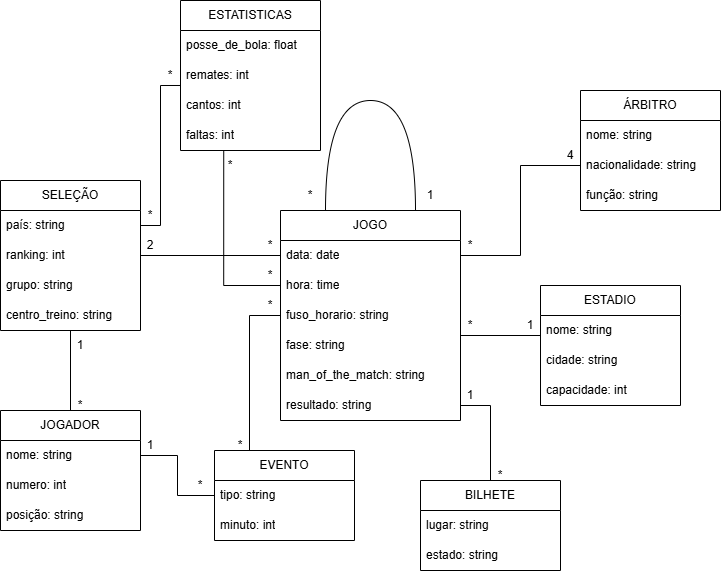

The diagram above was exported from draw.io. Its source (the exported page's mxGraphModel, read from the mxfile embedded in the PNG):
<mxGraphModel dx="988" dy="619" grid="1" gridSize="10" guides="1" tooltips="1" connect="1" arrows="1" fold="1" page="1" pageScale="1" pageWidth="827" pageHeight="1169" math="0" shadow="0">
  <root>
    <mxCell id="0" />
    <mxCell id="1" parent="0" />
    <mxCell id="yxhfCBItAHBspipDqdAE-13" edge="1" parent="1" source="yxhfCBItAHBspipDqdAE-5" style="edgeStyle=orthogonalEdgeStyle;rounded=0;orthogonalLoop=1;jettySize=auto;html=1;endArrow=none;endFill=0;exitX=0;exitY=0.5;exitDx=0;exitDy=0;entryX=0.25;entryY=0;entryDx=0;entryDy=0;" target="yxhfCBItAHBspipDqdAE-35" value="">
      <mxGeometry relative="1" as="geometry">
        <mxPoint x="360" y="340" as="sourcePoint" />
        <mxPoint x="300" y="465" as="targetPoint" />
      </mxGeometry>
    </mxCell>
    <mxCell id="yxhfCBItAHBspipDqdAE-57" edge="1" parent="1" source="yxhfCBItAHBspipDqdAE-4" style="rounded=0;orthogonalLoop=1;jettySize=auto;html=1;endArrow=none;endFill=0;entryX=0.489;entryY=1.073;entryDx=0;entryDy=0;entryPerimeter=0;edgeStyle=orthogonalEdgeStyle;exitX=0;exitY=0.5;exitDx=0;exitDy=0;" value="">
      <mxGeometry relative="1" as="geometry">
        <mxPoint x="404.77" y="237.81" as="sourcePoint" />
        <mxPoint x="283.23" y="180.00000000000006" as="targetPoint" />
      </mxGeometry>
    </mxCell>
    <mxCell id="eQFXZ0zZ46FFMu1ENiQI-6" edge="1" parent="1" source="yxhfCBItAHBspipDqdAE-2" style="edgeStyle=orthogonalEdgeStyle;rounded=1;orthogonalLoop=1;jettySize=auto;html=1;exitX=0.75;exitY=0;exitDx=0;exitDy=0;elbow=vertical;curved=1;entryX=0.25;entryY=0;entryDx=0;entryDy=0;endArrow=none;endFill=0;" target="yxhfCBItAHBspipDqdAE-2">
      <mxGeometry relative="1" as="geometry">
        <Array as="points">
          <mxPoint x="475" y="130" />
          <mxPoint x="385" y="130" />
        </Array>
        <mxPoint x="390" y="230" as="targetPoint" />
      </mxGeometry>
    </mxCell>
    <mxCell id="yxhfCBItAHBspipDqdAE-2" parent="1" style="swimlane;fontStyle=0;childLayout=stackLayout;horizontal=1;startSize=30;horizontalStack=0;resizeParent=1;resizeParentMax=0;resizeLast=0;collapsible=1;marginBottom=0;whiteSpace=wrap;html=1;" value="JOGO" vertex="1">
      <mxGeometry height="210" width="180" x="340" y="240" as="geometry">
        <mxRectangle height="30" width="70" x="340" y="260" as="alternateBounds" />
      </mxGeometry>
    </mxCell>
    <mxCell id="yxhfCBItAHBspipDqdAE-3" parent="yxhfCBItAHBspipDqdAE-2" style="text;strokeColor=none;fillColor=none;align=left;verticalAlign=middle;spacingLeft=4;spacingRight=4;overflow=hidden;points=[[0,0.5],[1,0.5]];portConstraint=eastwest;rotatable=0;whiteSpace=wrap;html=1;" value="data: date" vertex="1">
      <mxGeometry height="30" width="180" y="30" as="geometry" />
    </mxCell>
    <mxCell id="yxhfCBItAHBspipDqdAE-4" parent="yxhfCBItAHBspipDqdAE-2" style="text;strokeColor=none;fillColor=none;align=left;verticalAlign=middle;spacingLeft=4;spacingRight=4;overflow=hidden;points=[[0,0.5],[1,0.5]];portConstraint=eastwest;rotatable=0;whiteSpace=wrap;html=1;" value="hora: time" vertex="1">
      <mxGeometry height="30" width="180" y="60" as="geometry" />
    </mxCell>
    <mxCell id="yxhfCBItAHBspipDqdAE-5" parent="yxhfCBItAHBspipDqdAE-2" style="text;strokeColor=none;fillColor=none;align=left;verticalAlign=middle;spacingLeft=4;spacingRight=4;overflow=hidden;points=[[0,0.5],[1,0.5]];portConstraint=eastwest;rotatable=0;whiteSpace=wrap;html=1;" value="fuso_horario: string" vertex="1">
      <mxGeometry height="30" width="180" y="90" as="geometry" />
    </mxCell>
    <mxCell id="yxhfCBItAHBspipDqdAE-7" parent="yxhfCBItAHBspipDqdAE-2" style="text;strokeColor=none;fillColor=none;align=left;verticalAlign=middle;spacingLeft=4;spacingRight=4;overflow=hidden;points=[[0,0.5],[1,0.5]];portConstraint=eastwest;rotatable=0;whiteSpace=wrap;html=1;" value="fase: string" vertex="1">
      <mxGeometry height="30" width="180" y="120" as="geometry" />
    </mxCell>
    <mxCell id="yxhfCBItAHBspipDqdAE-74" parent="yxhfCBItAHBspipDqdAE-2" style="text;strokeColor=none;fillColor=none;align=left;verticalAlign=middle;spacingLeft=4;spacingRight=4;overflow=hidden;points=[[0,0.5],[1,0.5]];portConstraint=eastwest;rotatable=0;whiteSpace=wrap;html=1;" value="man_of_the_match: string" vertex="1">
      <mxGeometry height="30" width="180" y="150" as="geometry" />
    </mxCell>
    <mxCell id="eQFXZ0zZ46FFMu1ENiQI-1" parent="yxhfCBItAHBspipDqdAE-2" style="text;strokeColor=none;fillColor=none;align=left;verticalAlign=middle;spacingLeft=4;spacingRight=4;overflow=hidden;points=[[0,0.5],[1,0.5]];portConstraint=eastwest;rotatable=0;whiteSpace=wrap;html=1;" value="resultado: string" vertex="1">
      <mxGeometry height="30" width="180" y="180" as="geometry" />
    </mxCell>
    <mxCell id="yxhfCBItAHBspipDqdAE-42" edge="1" parent="1" style="rounded=0;orthogonalLoop=1;jettySize=auto;html=1;endArrow=none;endFill=0;entryX=1;entryY=0.5;entryDx=0;entryDy=0;" value="">
      <mxGeometry relative="1" as="geometry">
        <mxPoint x="600" y="365" as="sourcePoint" />
        <mxPoint x="520" y="365" as="targetPoint" />
      </mxGeometry>
    </mxCell>
    <mxCell id="yxhfCBItAHBspipDqdAE-8" parent="1" style="swimlane;fontStyle=0;childLayout=stackLayout;horizontal=1;startSize=30;horizontalStack=0;resizeParent=1;resizeParentMax=0;resizeLast=0;collapsible=1;marginBottom=0;whiteSpace=wrap;html=1;" value="ESTADIO" vertex="1">
      <mxGeometry height="120" width="140" x="600" y="315" as="geometry" />
    </mxCell>
    <mxCell id="yxhfCBItAHBspipDqdAE-9" parent="yxhfCBItAHBspipDqdAE-8" style="text;strokeColor=none;fillColor=none;align=left;verticalAlign=middle;spacingLeft=4;spacingRight=4;overflow=hidden;points=[[0,0.5],[1,0.5]];portConstraint=eastwest;rotatable=0;whiteSpace=wrap;html=1;" value="nome: string" vertex="1">
      <mxGeometry height="30" width="140" y="30" as="geometry" />
    </mxCell>
    <mxCell id="yxhfCBItAHBspipDqdAE-10" parent="yxhfCBItAHBspipDqdAE-8" style="text;strokeColor=none;fillColor=none;align=left;verticalAlign=middle;spacingLeft=4;spacingRight=4;overflow=hidden;points=[[0,0.5],[1,0.5]];portConstraint=eastwest;rotatable=0;whiteSpace=wrap;html=1;" value="cidade: string" vertex="1">
      <mxGeometry height="30" width="140" y="60" as="geometry" />
    </mxCell>
    <mxCell id="yxhfCBItAHBspipDqdAE-11" parent="yxhfCBItAHBspipDqdAE-8" style="text;strokeColor=none;fillColor=none;align=left;verticalAlign=middle;spacingLeft=4;spacingRight=4;overflow=hidden;points=[[0,0.5],[1,0.5]];portConstraint=eastwest;rotatable=0;whiteSpace=wrap;html=1;" value="capacidade: int" vertex="1">
      <mxGeometry height="30" width="140" y="90" as="geometry" />
    </mxCell>
    <mxCell id="yxhfCBItAHBspipDqdAE-15" parent="1" style="text;html=1;whiteSpace=wrap;strokeColor=none;fillColor=none;align=center;verticalAlign=middle;rounded=0;" value="*" vertex="1">
      <mxGeometry height="30" width="60" x="300" y="320" as="geometry" />
    </mxCell>
    <mxCell id="yxhfCBItAHBspipDqdAE-16" parent="1" style="text;html=1;whiteSpace=wrap;strokeColor=none;fillColor=none;align=center;verticalAlign=middle;rounded=0;" value="*" vertex="1">
      <mxGeometry height="30" width="60" x="270" y="460" as="geometry" />
    </mxCell>
    <mxCell id="yxhfCBItAHBspipDqdAE-24" edge="1" parent="1" source="yxhfCBItAHBspipDqdAE-19" style="rounded=0;orthogonalLoop=1;jettySize=auto;html=1;endArrow=none;endFill=0;entryX=0;entryY=0.5;entryDx=0;entryDy=0;" target="yxhfCBItAHBspipDqdAE-3" value="">
      <mxGeometry relative="1" as="geometry">
        <mxPoint x="330" y="275" as="targetPoint" />
      </mxGeometry>
    </mxCell>
    <mxCell id="yxhfCBItAHBspipDqdAE-19" parent="1" style="swimlane;fontStyle=0;childLayout=stackLayout;horizontal=1;startSize=30;horizontalStack=0;resizeParent=1;resizeParentMax=0;resizeLast=0;collapsible=1;marginBottom=0;whiteSpace=wrap;html=1;" value="SELEÇÃO" vertex="1">
      <mxGeometry height="150" width="140" x="60" y="210" as="geometry" />
    </mxCell>
    <mxCell id="yxhfCBItAHBspipDqdAE-20" parent="yxhfCBItAHBspipDqdAE-19" style="text;strokeColor=none;fillColor=none;align=left;verticalAlign=middle;spacingLeft=4;spacingRight=4;overflow=hidden;points=[[0,0.5],[1,0.5]];portConstraint=eastwest;rotatable=0;whiteSpace=wrap;html=1;" value="país: string" vertex="1">
      <mxGeometry height="30" width="140" y="30" as="geometry" />
    </mxCell>
    <mxCell id="yxhfCBItAHBspipDqdAE-21" parent="yxhfCBItAHBspipDqdAE-19" style="text;strokeColor=none;fillColor=none;align=left;verticalAlign=middle;spacingLeft=4;spacingRight=4;overflow=hidden;points=[[0,0.5],[1,0.5]];portConstraint=eastwest;rotatable=0;whiteSpace=wrap;html=1;" value="ranking: int" vertex="1">
      <mxGeometry height="30" width="140" y="60" as="geometry" />
    </mxCell>
    <mxCell id="yxhfCBItAHBspipDqdAE-22" parent="yxhfCBItAHBspipDqdAE-19" style="text;strokeColor=none;fillColor=none;align=left;verticalAlign=middle;spacingLeft=4;spacingRight=4;overflow=hidden;points=[[0,0.5],[1,0.5]];portConstraint=eastwest;rotatable=0;whiteSpace=wrap;html=1;" value="grupo: string" vertex="1">
      <mxGeometry height="30" width="140" y="90" as="geometry" />
    </mxCell>
    <mxCell id="yxhfCBItAHBspipDqdAE-23" parent="yxhfCBItAHBspipDqdAE-19" style="text;strokeColor=none;fillColor=none;align=left;verticalAlign=middle;spacingLeft=4;spacingRight=4;overflow=hidden;points=[[0,0.5],[1,0.5]];portConstraint=eastwest;rotatable=0;whiteSpace=wrap;html=1;" value="centro_treino: string" vertex="1">
      <mxGeometry height="30" width="140" y="120" as="geometry" />
    </mxCell>
    <mxCell id="yxhfCBItAHBspipDqdAE-32" edge="1" parent="1" source="yxhfCBItAHBspipDqdAE-27" style="rounded=0;orthogonalLoop=1;jettySize=auto;html=1;endArrow=none;endFill=0;" target="yxhfCBItAHBspipDqdAE-23" value="">
      <mxGeometry relative="1" as="geometry" />
    </mxCell>
    <mxCell id="yxhfCBItAHBspipDqdAE-27" parent="1" style="swimlane;fontStyle=0;childLayout=stackLayout;horizontal=1;startSize=30;horizontalStack=0;resizeParent=1;resizeParentMax=0;resizeLast=0;collapsible=1;marginBottom=0;whiteSpace=wrap;html=1;" value="JOGADOR" vertex="1">
      <mxGeometry height="120" width="140" x="60" y="440" as="geometry" />
    </mxCell>
    <mxCell id="yxhfCBItAHBspipDqdAE-28" parent="yxhfCBItAHBspipDqdAE-27" style="text;strokeColor=none;fillColor=none;align=left;verticalAlign=middle;spacingLeft=4;spacingRight=4;overflow=hidden;points=[[0,0.5],[1,0.5]];portConstraint=eastwest;rotatable=0;whiteSpace=wrap;html=1;" value="nome: string" vertex="1">
      <mxGeometry height="30" width="140" y="30" as="geometry" />
    </mxCell>
    <mxCell id="yxhfCBItAHBspipDqdAE-29" parent="yxhfCBItAHBspipDqdAE-27" style="text;strokeColor=none;fillColor=none;align=left;verticalAlign=middle;spacingLeft=4;spacingRight=4;overflow=hidden;points=[[0,0.5],[1,0.5]];portConstraint=eastwest;rotatable=0;whiteSpace=wrap;html=1;" value="numero: int" vertex="1">
      <mxGeometry height="30" width="140" y="60" as="geometry" />
    </mxCell>
    <mxCell id="yxhfCBItAHBspipDqdAE-30" parent="yxhfCBItAHBspipDqdAE-27" style="text;strokeColor=none;fillColor=none;align=left;verticalAlign=middle;spacingLeft=4;spacingRight=4;overflow=hidden;points=[[0,0.5],[1,0.5]];portConstraint=eastwest;rotatable=0;whiteSpace=wrap;html=1;" value="posição: string" vertex="1">
      <mxGeometry height="30" width="140" y="90" as="geometry" />
    </mxCell>
    <mxCell id="yxhfCBItAHBspipDqdAE-33" parent="1" style="text;html=1;whiteSpace=wrap;strokeColor=none;fillColor=none;align=center;verticalAlign=middle;rounded=0;" value="*" vertex="1">
      <mxGeometry height="30" width="60" x="110" y="420" as="geometry" />
    </mxCell>
    <mxCell id="yxhfCBItAHBspipDqdAE-34" parent="1" style="text;html=1;whiteSpace=wrap;strokeColor=none;fillColor=none;align=center;verticalAlign=middle;rounded=0;" value="1" vertex="1">
      <mxGeometry height="30" width="60" x="110" y="360" as="geometry" />
    </mxCell>
    <mxCell id="yxhfCBItAHBspipDqdAE-35" parent="1" style="swimlane;fontStyle=0;childLayout=stackLayout;horizontal=1;startSize=30;horizontalStack=0;resizeParent=1;resizeParentMax=0;resizeLast=0;collapsible=1;marginBottom=0;whiteSpace=wrap;html=1;" value="EVENTO" vertex="1">
      <mxGeometry height="90" width="140" x="274" y="480" as="geometry" />
    </mxCell>
    <mxCell id="yxhfCBItAHBspipDqdAE-36" parent="yxhfCBItAHBspipDqdAE-35" style="text;strokeColor=none;fillColor=none;align=left;verticalAlign=middle;spacingLeft=4;spacingRight=4;overflow=hidden;points=[[0,0.5],[1,0.5]];portConstraint=eastwest;rotatable=0;whiteSpace=wrap;html=1;" value="tipo: string" vertex="1">
      <mxGeometry height="30" width="140" y="30" as="geometry" />
    </mxCell>
    <mxCell id="yxhfCBItAHBspipDqdAE-61" parent="yxhfCBItAHBspipDqdAE-35" style="text;strokeColor=none;fillColor=none;align=left;verticalAlign=middle;spacingLeft=4;spacingRight=4;overflow=hidden;points=[[0,0.5],[1,0.5]];portConstraint=eastwest;rotatable=0;whiteSpace=wrap;html=1;" value="minuto: int" vertex="1">
      <mxGeometry height="30" width="140" y="60" as="geometry" />
    </mxCell>
    <mxCell id="yxhfCBItAHBspipDqdAE-39" edge="1" parent="1" source="yxhfCBItAHBspipDqdAE-28" style="edgeStyle=orthogonalEdgeStyle;rounded=0;orthogonalLoop=1;jettySize=auto;html=1;endArrow=none;endFill=0;" target="yxhfCBItAHBspipDqdAE-36" value="">
      <mxGeometry relative="1" as="geometry" />
    </mxCell>
    <mxCell id="yxhfCBItAHBspipDqdAE-40" parent="1" style="text;html=1;whiteSpace=wrap;strokeColor=none;fillColor=none;align=center;verticalAlign=middle;rounded=0;" value="1" vertex="1">
      <mxGeometry height="30" width="60" x="180" y="460" as="geometry" />
    </mxCell>
    <mxCell id="yxhfCBItAHBspipDqdAE-41" parent="1" style="text;html=1;whiteSpace=wrap;strokeColor=none;fillColor=none;align=center;verticalAlign=middle;rounded=0;" value="*" vertex="1">
      <mxGeometry height="30" width="60" x="230" y="500" as="geometry" />
    </mxCell>
    <mxCell id="yxhfCBItAHBspipDqdAE-43" parent="1" style="text;html=1;whiteSpace=wrap;strokeColor=none;fillColor=none;align=center;verticalAlign=middle;rounded=0;" value="1" vertex="1">
      <mxGeometry height="30" width="20" x="580" y="340" as="geometry" />
    </mxCell>
    <mxCell id="yxhfCBItAHBspipDqdAE-45" parent="1" style="text;html=1;whiteSpace=wrap;strokeColor=none;fillColor=none;align=center;verticalAlign=middle;rounded=0;" value="*" vertex="1">
      <mxGeometry height="30" width="20" x="520" y="340" as="geometry" />
    </mxCell>
    <mxCell id="yxhfCBItAHBspipDqdAE-50" edge="1" parent="1" source="yxhfCBItAHBspipDqdAE-46" style="rounded=0;orthogonalLoop=1;jettySize=auto;html=1;endArrow=none;endFill=0;edgeStyle=orthogonalEdgeStyle;entryX=1;entryY=0.5;entryDx=0;entryDy=0;" target="eQFXZ0zZ46FFMu1ENiQI-1" value="">
      <mxGeometry relative="1" as="geometry">
        <mxPoint x="530" y="450" as="targetPoint" />
      </mxGeometry>
    </mxCell>
    <mxCell id="yxhfCBItAHBspipDqdAE-46" parent="1" style="swimlane;fontStyle=0;childLayout=stackLayout;horizontal=1;startSize=30;horizontalStack=0;resizeParent=1;resizeParentMax=0;resizeLast=0;collapsible=1;marginBottom=0;whiteSpace=wrap;html=1;" value="BILHETE" vertex="1">
      <mxGeometry height="90" width="140" x="480" y="510" as="geometry" />
    </mxCell>
    <mxCell id="yxhfCBItAHBspipDqdAE-47" parent="yxhfCBItAHBspipDqdAE-46" style="text;strokeColor=none;fillColor=none;align=left;verticalAlign=middle;spacingLeft=4;spacingRight=4;overflow=hidden;points=[[0,0.5],[1,0.5]];portConstraint=eastwest;rotatable=0;whiteSpace=wrap;html=1;" value="lugar: string" vertex="1">
      <mxGeometry height="30" width="140" y="30" as="geometry" />
    </mxCell>
    <mxCell id="yxhfCBItAHBspipDqdAE-48" parent="yxhfCBItAHBspipDqdAE-46" style="text;strokeColor=none;fillColor=none;align=left;verticalAlign=middle;spacingLeft=4;spacingRight=4;overflow=hidden;points=[[0,0.5],[1,0.5]];portConstraint=eastwest;rotatable=0;whiteSpace=wrap;html=1;" value="estado: string" vertex="1">
      <mxGeometry height="30" width="140" y="60" as="geometry" />
    </mxCell>
    <mxCell id="yxhfCBItAHBspipDqdAE-52" parent="1" style="text;html=1;whiteSpace=wrap;strokeColor=none;fillColor=none;align=center;verticalAlign=middle;rounded=0;" value="*" vertex="1">
      <mxGeometry height="30" width="20" x="550" y="490" as="geometry" />
    </mxCell>
    <mxCell id="yxhfCBItAHBspipDqdAE-58" parent="1" style="text;html=1;whiteSpace=wrap;strokeColor=none;fillColor=none;align=center;verticalAlign=middle;rounded=0;" value="*" vertex="1">
      <mxGeometry height="30" width="20" x="280" y="180" as="geometry" />
    </mxCell>
    <mxCell id="yxhfCBItAHBspipDqdAE-59" parent="1" style="text;html=1;whiteSpace=wrap;strokeColor=none;fillColor=none;align=center;verticalAlign=middle;rounded=0;" value="*" vertex="1">
      <mxGeometry height="30" width="20" x="320" y="290" as="geometry" />
    </mxCell>
    <mxCell id="yxhfCBItAHBspipDqdAE-60" parent="1" style="text;html=1;whiteSpace=wrap;strokeColor=none;fillColor=none;align=center;verticalAlign=middle;rounded=0;" value="2" vertex="1">
      <mxGeometry height="30" width="20" x="200" y="260" as="geometry" />
    </mxCell>
    <mxCell id="yxhfCBItAHBspipDqdAE-69" edge="1" parent="1" source="yxhfCBItAHBspipDqdAE-3" style="edgeStyle=orthogonalEdgeStyle;rounded=0;orthogonalLoop=1;jettySize=auto;html=1;entryX=0;entryY=0.5;entryDx=0;entryDy=0;startArrow=none;startFill=0;endArrow=none;endFill=0;" target="yxhfCBItAHBspipDqdAE-78" value="">
      <mxGeometry relative="1" as="geometry">
        <mxPoint x="630" y="185" as="targetPoint" />
      </mxGeometry>
    </mxCell>
    <mxCell id="yxhfCBItAHBspipDqdAE-71" parent="1" style="text;html=1;whiteSpace=wrap;strokeColor=none;fillColor=none;align=center;verticalAlign=middle;rounded=0;" value="4" vertex="1">
      <mxGeometry height="30" width="20" x="620" y="170" as="geometry" />
    </mxCell>
    <mxCell id="yxhfCBItAHBspipDqdAE-72" parent="1" style="text;html=1;whiteSpace=wrap;strokeColor=none;fillColor=none;align=center;verticalAlign=middle;rounded=0;" value="*" vertex="1">
      <mxGeometry height="30" width="20" x="520" y="260" as="geometry" />
    </mxCell>
    <mxCell id="yxhfCBItAHBspipDqdAE-73" parent="1" style="text;html=1;whiteSpace=wrap;strokeColor=none;fillColor=none;align=center;verticalAlign=middle;rounded=0;" value="*" vertex="1">
      <mxGeometry height="30" width="20" x="320" y="260" as="geometry" />
    </mxCell>
    <mxCell id="yxhfCBItAHBspipDqdAE-75" parent="1" style="text;html=1;whiteSpace=wrap;strokeColor=none;fillColor=none;align=center;verticalAlign=middle;rounded=0;" value="1" vertex="1">
      <mxGeometry height="30" width="20" x="520" y="410" as="geometry" />
    </mxCell>
    <mxCell id="yxhfCBItAHBspipDqdAE-76" parent="1" style="swimlane;fontStyle=0;childLayout=stackLayout;horizontal=1;startSize=30;horizontalStack=0;resizeParent=1;resizeParentMax=0;resizeLast=0;collapsible=1;marginBottom=0;whiteSpace=wrap;html=1;" value="ÁRBITRO" vertex="1">
      <mxGeometry height="120" width="140" x="640" y="120" as="geometry" />
    </mxCell>
    <mxCell id="yxhfCBItAHBspipDqdAE-77" parent="yxhfCBItAHBspipDqdAE-76" style="text;strokeColor=none;fillColor=none;align=left;verticalAlign=middle;spacingLeft=4;spacingRight=4;overflow=hidden;points=[[0,0.5],[1,0.5]];portConstraint=eastwest;rotatable=0;whiteSpace=wrap;html=1;" value="nome: string" vertex="1">
      <mxGeometry height="30" width="140" y="30" as="geometry" />
    </mxCell>
    <mxCell id="yxhfCBItAHBspipDqdAE-78" parent="yxhfCBItAHBspipDqdAE-76" style="text;strokeColor=none;fillColor=none;align=left;verticalAlign=middle;spacingLeft=4;spacingRight=4;overflow=hidden;points=[[0,0.5],[1,0.5]];portConstraint=eastwest;rotatable=0;whiteSpace=wrap;html=1;" value="nacionalidade: string" vertex="1">
      <mxGeometry height="30" width="140" y="60" as="geometry" />
    </mxCell>
    <mxCell id="yxhfCBItAHBspipDqdAE-79" parent="yxhfCBItAHBspipDqdAE-76" style="text;strokeColor=none;fillColor=none;align=left;verticalAlign=middle;spacingLeft=4;spacingRight=4;overflow=hidden;points=[[0,0.5],[1,0.5]];portConstraint=eastwest;rotatable=0;whiteSpace=wrap;html=1;" value="função: string" vertex="1">
      <mxGeometry height="30" width="140" y="90" as="geometry" />
    </mxCell>
    <mxCell id="yxhfCBItAHBspipDqdAE-80" parent="1" style="swimlane;fontStyle=0;childLayout=stackLayout;horizontal=1;startSize=30;horizontalStack=0;resizeParent=1;resizeParentMax=0;resizeLast=0;collapsible=1;marginBottom=0;whiteSpace=wrap;html=1;" value="ESTATISTICAS" vertex="1">
      <mxGeometry height="150" width="140" x="240" y="30" as="geometry" />
    </mxCell>
    <mxCell id="yxhfCBItAHBspipDqdAE-81" parent="yxhfCBItAHBspipDqdAE-80" style="text;strokeColor=none;fillColor=none;align=left;verticalAlign=middle;spacingLeft=4;spacingRight=4;overflow=hidden;points=[[0,0.5],[1,0.5]];portConstraint=eastwest;rotatable=0;whiteSpace=wrap;html=1;" value="posse_de_bola: float" vertex="1">
      <mxGeometry height="30" width="140" y="30" as="geometry" />
    </mxCell>
    <mxCell id="yxhfCBItAHBspipDqdAE-82" parent="yxhfCBItAHBspipDqdAE-80" style="text;strokeColor=none;fillColor=none;align=left;verticalAlign=middle;spacingLeft=4;spacingRight=4;overflow=hidden;points=[[0,0.5],[1,0.5]];portConstraint=eastwest;rotatable=0;whiteSpace=wrap;html=1;" value="remates: int" vertex="1">
      <mxGeometry height="30" width="140" y="60" as="geometry" />
    </mxCell>
    <mxCell id="yxhfCBItAHBspipDqdAE-83" parent="yxhfCBItAHBspipDqdAE-80" style="text;strokeColor=none;fillColor=none;align=left;verticalAlign=middle;spacingLeft=4;spacingRight=4;overflow=hidden;points=[[0,0.5],[1,0.5]];portConstraint=eastwest;rotatable=0;whiteSpace=wrap;html=1;" value="cantos: int" vertex="1">
      <mxGeometry height="30" width="140" y="90" as="geometry" />
    </mxCell>
    <mxCell id="yxhfCBItAHBspipDqdAE-84" parent="yxhfCBItAHBspipDqdAE-80" style="text;strokeColor=none;fillColor=none;align=left;verticalAlign=middle;spacingLeft=4;spacingRight=4;overflow=hidden;points=[[0,0.5],[1,0.5]];portConstraint=eastwest;rotatable=0;whiteSpace=wrap;html=1;" value="faltas: int" vertex="1">
      <mxGeometry height="30" width="140" y="120" as="geometry" />
    </mxCell>
    <mxCell id="yxhfCBItAHBspipDqdAE-85" edge="1" parent="1" source="yxhfCBItAHBspipDqdAE-20" style="edgeStyle=orthogonalEdgeStyle;rounded=0;orthogonalLoop=1;jettySize=auto;html=1;entryX=-0.003;entryY=0.833;entryDx=0;entryDy=0;entryPerimeter=0;startArrow=none;startFill=0;endArrow=none;endFill=0;" target="yxhfCBItAHBspipDqdAE-82">
      <mxGeometry relative="1" as="geometry" />
    </mxCell>
    <mxCell id="yxhfCBItAHBspipDqdAE-86" parent="1" style="text;html=1;whiteSpace=wrap;strokeColor=none;fillColor=none;align=center;verticalAlign=middle;rounded=0;" value="*" vertex="1">
      <mxGeometry height="30" width="20" x="200" y="230" as="geometry" />
    </mxCell>
    <mxCell id="yxhfCBItAHBspipDqdAE-87" parent="1" style="text;html=1;whiteSpace=wrap;strokeColor=none;fillColor=none;align=center;verticalAlign=middle;rounded=0;" value="*" vertex="1">
      <mxGeometry height="30" width="20" x="220" y="90" as="geometry" />
    </mxCell>
    <mxCell id="eQFXZ0zZ46FFMu1ENiQI-7" parent="1" style="text;html=1;whiteSpace=wrap;strokeColor=none;fillColor=none;align=center;verticalAlign=middle;rounded=0;" value="1" vertex="1">
      <mxGeometry height="30" width="20" x="480" y="210" as="geometry" />
    </mxCell>
    <mxCell id="eQFXZ0zZ46FFMu1ENiQI-8" parent="1" style="text;html=1;whiteSpace=wrap;strokeColor=none;fillColor=none;align=center;verticalAlign=middle;rounded=0;" value="*" vertex="1">
      <mxGeometry height="30" width="20" x="360" y="210" as="geometry" />
    </mxCell>
  </root>
</mxGraphModel>